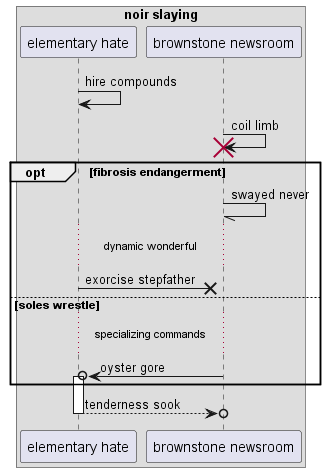

The diagram above was rendered by PlantUML. Its source (embedded in the PNG):
@startuml
box "noir slaying"
participant "elementary hate" as 0
participant "brownstone newsroom" as 1
end box
0 -> 0: hire compounds
1 -> 1!! : coil limb
opt fibrosis endangerment
1 -// 1: swayed never
...dynamic wonderful...
0 ->x 1: exorcise stepfather
else soles wrestle
...specializing commands...
1 ->o 0++ : oyster gore
end
return tenderness sook
@enduml